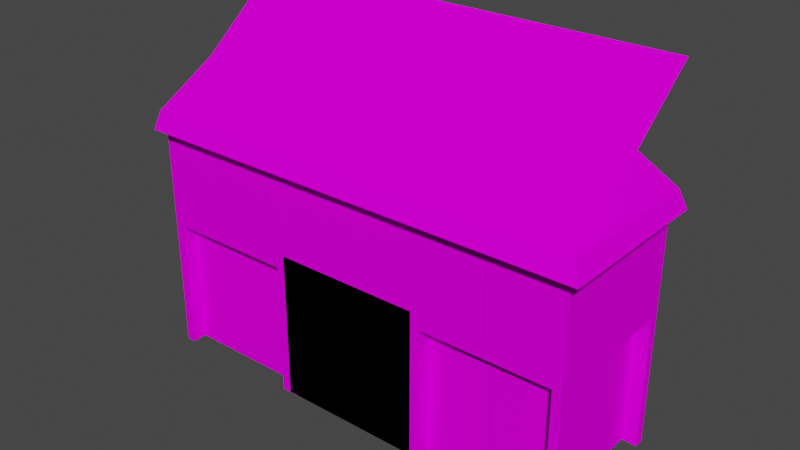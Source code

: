 # Source: tileset.blend  (saved by Blender 3.4.6; exported with 4.5.12 LTS)
import bpy
from mathutils import Matrix  # noqa: F401  (used for matrix-valued properties, if any)

bpy.ops.wm.read_factory_settings(use_empty=True)
scene = bpy.context.scene
scene.name = 'Scene'

# ---- collections
col_basic = bpy.data.collections.new('Basic'); scene.collection.children.link(col_basic)
col_bulidingparts = bpy.data.collections.new('BulidingParts'); scene.collection.children.link(col_bulidingparts)

# ---- images (referenced by path relative to the original .blend; pixels are not part of the script)
import os
ASSET_DIR = os.environ.get("B2B_ASSET_DIR", "")  # directory of the original .blend (textures are referenced by path, not embedded)
HERE = os.path.dirname(os.path.abspath(__file__))  # packed textures are extracted next to this script under _unpacked/

def load_image(name, relpath, width, height, colorspace="sRGB"):
    """Load a texture the original file referenced (path relative to the .blend, or extracted next to this script)."""
    p = next((c for c in (os.path.join(HERE, relpath), os.path.join(ASSET_DIR, relpath)) if relpath and os.path.exists(c)), "")
    if p:
        img = bpy.data.images.load(p, check_existing=True)
        img.name = name
    else:  # same state as the original file: an image datablock whose file is absent (Cycles renders it pink)
        img = bpy.data.images.new(name, width, height)
        img.source = "FILE"
        img.filepath = "//" + (relpath or name)
    img.colorspace_settings.name = colorspace
    return img
img_texture_atlas_png = load_image('texture-atlas.png', 'texture-atlas.png', 1024, 1024, 'sRGB')

# ---- materials (node trees are filled in below, after node groups)
mat_mat1 = bpy.data.materials.new('mat1')
mat_mat1.use_transparent_shadow = False

# ---- material node trees
mat_mat1.use_nodes = True; mat_mat1.node_tree.nodes.clear()
_N = mat_mat1.node_tree.nodes; _L = mat_mat1.node_tree.links
n0 = _N.new('ShaderNodeBsdfPrincipled'); n0.name = 'Principled BSDF'; n0.location = (10, 300)
n0.distribution = 'GGX'
n0.subsurface_method = 'RANDOM_WALK_SKIN'
n0.inputs[2].default_value = 1.0
n0.inputs[3].default_value = 1.45
n0.inputs[13].default_value = 0.0
n0.inputs[27].default_value = (0.0, 0.0, 0.0, 1.0)
n0.inputs[28].default_value = 1.0
n1 = _N.new('ShaderNodeOutputMaterial'); n1.name = 'Material Output'; n1.location = (300, 300)
n2 = _N.new('ShaderNodeTexImage'); n2.name = 'Image Texture'; n2.location = (-280, 275)
n2.image = img_texture_atlas_png
n2.interpolation = 'Closest'
_L.new(n0.outputs[0], n1.inputs[0])
_L.new(n2.outputs[0], n0.inputs[0])
n1.is_active_output = True

# ---- world
world_world = bpy.data.worlds.new('World'); scene.world = world_world
world_world.use_nodes = True; world_world.node_tree.nodes.clear()
_N = world_world.node_tree.nodes; _L = world_world.node_tree.links
n0 = _N.new('ShaderNodeOutputWorld'); n0.name = 'World Output'; n0.location = (300, 300)
n1 = _N.new('ShaderNodeBackground'); n1.name = 'Background'; n1.location = (10, 300)
n1.inputs[0].default_value = (0.05088, 0.05088, 0.05088, 1.0)
_L.new(n1.outputs[0], n0.inputs[0])
n0.is_active_output = True
world_world.color = (0.05088, 0.05088, 0.05088)
world_world.use_sun_shadow = False
world_world.sun_shadow_jitter_overblur = 0.0

# ---- meshes
me_cube_004 = bpy.data.meshes.new('Cube.004')
me_cube_004.from_pydata([(-1.0, -1.0, -1.0), (-1.0, -1.0, 1.0), (1.0, -1.0, -1.0), (1.0, -1.0, 1.0)], [], [(2, 3, 1, 0)])
_uv = me_cube_004.uv_layers.new(name='UVMap')
_uv.uv.foreach_set('vector', [0.248, 0.75, 0.25, 1.0, 0.0, 1.0, 0.0, 0.75])
me_cube_004.materials.append(mat_mat1)
me_cube_004.update()
me_cube_005 = bpy.data.meshes.new('Cube.005')
me_cube_005.from_pydata([(-1.0, -1.0, -1.0), (-1.0, -1.0, 1.0), (1.0, -1.0, -1.0), (1.0, -1.0, 1.0)], [], [(2, 3, 1, 0)])
_uv = me_cube_005.uv_layers.new(name='UVMap')
_uv.uv.foreach_set('vector', [0.498, 0.75, 0.502, 1.0, 0.25, 1.0, 0.25, 0.75])
me_cube_005.materials.append(mat_mat1)
me_cube_005.update()
me_cube_006 = bpy.data.meshes.new('Cube.006')
me_cube_006.from_pydata([(-1.0, -1.0, -1.0), (-1.0, -1.0, 1.0), (1.0, -1.0, -1.0), (1.0, -1.0, 1.0)], [], [(2, 3, 1, 0)])
_uv = me_cube_006.uv_layers.new(name='UVMap')
_uv.uv.foreach_set('vector', [0.748, 0.75, 0.75, 1.0, 0.5, 1.0, 0.5, 0.75])
me_cube_006.materials.append(mat_mat1)
me_cube_006.update()
me_cube_007 = bpy.data.meshes.new('Cube.007')
me_cube_007.from_pydata([(-1.0, -1.0, -1.0), (-1.0, -1.0, 1.0), (1.0, -1.0, -1.0), (1.0, -1.0, 1.0)], [], [(2, 3, 1, 0)])
_uv = me_cube_007.uv_layers.new(name='UVMap')
_uv.uv.foreach_set('vector', [0.248, 0.5, 0.25, 0.75, 0.0, 0.75, 0.0, 0.5])
me_cube_007.materials.append(mat_mat1)
me_cube_007.update()
me_cube_008 = bpy.data.meshes.new('Cube.008')
me_cube_008.from_pydata([(-1.0, -1.0, -1.0), (-1.0, -1.0, 1.0), (1.0, -1.0, -1.0), (1.0, -1.0, 1.0)], [], [(2, 3, 1, 0)])
_uv = me_cube_008.uv_layers.new(name='UVMap')
_uv.uv.foreach_set('vector', [0.498, 0.5, 0.502, 0.75, 0.25, 0.75, 0.25, 0.5])
me_cube_008.materials.append(mat_mat1)
me_cube_008.update()
me_cube_001 = bpy.data.meshes.new('Cube.001')
me_cube_001.from_pydata([(-1.0, -1.0, -1.0), (-1.0, -1.0, 1.0), (1.0, -1.0, -1.0), (1.0, -1.0, 1.0)], [], [(2, 3, 1, 0)])
_uv = me_cube_001.uv_layers.new(name='UVMap')
_uv.uv.foreach_set('vector', [0.998, 0.75, 1.0, 1.0, 0.75, 1.0, 0.75, 0.75])
me_cube_001.materials.append(mat_mat1)
me_cube_001.update()
me_cube_003 = bpy.data.meshes.new('Cube.003')
me_cube_003.from_pydata([(-1.0, -1.0, -1.0), (0.88, -1.0, -3.007), (0.88, -1.0, -1.0), (1.0, -1.0, -3.0), (1.0, -1.0, -1.0), (0.88, -1.0, -1.2), (1.0, -1.0, -1.2), (-0.88, -1.0, -3.007), (-0.88, -1.0, -1.0), (-1.0, -1.0, -3.0), (-0.88, -1.0, -1.2), (-1.0, -1.0, -1.2), (-1.0, -1.2, 0.2), (1.0, -1.2, 0.2), (-1.0, 1.0, 1.875), (1.0, 1.0, 1.875), (-1.0, -1.0, 0.2), (1.0, -1.0, 0.2), (-0.88, -0.8, -3.0), (0.88, -0.8, -3.0), (0.88, -0.8, -1.2), (-0.88, -0.8, -1.2), (-1.0, -0.1784, 0.9184), (1.0, -0.1784, 0.9184), (-1.0, -1.081, 0.4175), (1.0, -1.081, 0.4175)], [], [(4, 17, 16, 0), (6, 5, 2, 4), (3, 1, 5, 6), (20, 21, 10, 5), (5, 1, 19, 20), (11, 0, 8, 10), (9, 11, 10, 7), (10, 21, 18, 7), (22, 23, 15, 14), (13, 12, 16, 17), (19, 20, 21, 18), (10, 8, 2, 5), (24, 25, 23, 22), (12, 13, 25, 24)])
_uv = me_cube_003.uv_layers.new(name='UVMap')
_uv.uv.foreach_set('vector', [0.498, 0.75, 0.502, 1.0, 0.25, 1.0, 0.25, 0.75, 0.9355, 0.6973, 0.9355, 0.7168, 0.9668, 0.7168, 0.9668, 0.6973, 0.8281, 0.6816, 0.8281, 0.6719, 0.9453, 0.6719, 0.9453, 0.6816, 0.7832, 0.6992, 0.9902, 0.6992, 0.9902, 0.7227, 0.7832, 0.7227, 0.916, 0.6621, 0.7559, 0.6621, 0.7559, 0.6465, 0.916, 0.6465, 0.9688, 0.6973, 1.0, 0.6973, 1.0, 0.7168, 0.9688, 0.7168, 0.9453, 0.6895, 0.8281, 0.6895, 0.8281, 0.6816, 0.9453, 0.6816, 0.916, 0.6621, 0.916, 0.6465, 0.7559, 0.6465, 0.7559, 0.6621, 0.5098, 0.3652, 0.7363, 0.3652, 0.7363, 0.4961, 0.5098, 0.4961, 0.75, 0.5, 1.0, 0.5, 1.0, 0.5176, 0.75, 0.5176, 0.9785, 0.7559, 0.9785, 0.9707, 0.7656, 0.9707, 0.7656, 0.7559, 1.0, 0.7246, 1.0, 0.75, 0.7891, 0.75, 0.7891, 0.7246, 0.5098, 0.2715, 0.7363, 0.2715, 0.7363, 0.3652, 0.5098, 0.3652, 0.5098, 0.2539, 0.7363, 0.2539, 0.7363, 0.2715, 0.5098, 0.2715])
me_cube_003.materials.append(mat_mat1)
me_cube_003.update()
me_cube_009 = bpy.data.meshes.new('Cube.009')
me_cube_009.from_pydata([(0.3, -0.002589, -0.109), (0.3, -0.002589, 0.25), (0.3, 0.02006, -0.109), (0.3, 0.02006, 0.25), (2.723e-09, 0.02006, -0.109), (2.723e-09, 0.02006, 0.25), (2.723e-09, -0.002589, -0.109), (2.723e-09, -0.002589, 0.25), (-0.3, -0.002589, -0.109), (-0.3, -0.002589, 0.25), (-0.3, 0.02006, -0.109), (-0.3, 0.02006, 0.25)], [], [(2, 3, 1, 0), (4, 2, 0, 6), (3, 5, 7, 1), (0, 1, 7, 6), (10, 8, 9, 11), (4, 6, 8, 10), (11, 9, 7, 5), (8, 6, 7, 9)])
_uv = me_cube_009.uv_layers.new(name='UVMap')
_uv.uv.foreach_set('vector', [1.0, 0.25, 1.0, 0.5, 0.9941, 0.5, 0.9941, 0.25, 0.875, 0.25, 1.0, 0.25, 1.0, 0.2559, 0.875, 0.2559, 1.0, 0.5, 0.875, 0.5, 0.875, 0.4941, 1.0, 0.4941, 1.0, 0.25, 1.0, 0.5, 0.875, 0.5, 0.875, 0.25, 1.0, 0.25, 0.9941, 0.25, 0.9941, 0.5, 1.0, 0.5, 0.875, 0.25, 0.875, 0.2559, 1.0, 0.2559, 1.0, 0.25, 1.0, 0.5, 1.0, 0.4941, 0.875, 0.4941, 0.875, 0.5, 1.0, 0.25, 0.875, 0.25, 0.875, 0.5, 1.0, 0.5])
me_cube_009.materials.append(mat_mat1)
me_cube_009.update()
me_cube_010 = bpy.data.meshes.new('Cube.010')
me_cube_010.from_pydata([(0.88, -1.0, -3.007), (0.88, -1.0, -1.0), (1.0, -1.0, -3.0), (1.0, -1.0, -1.0), (0.88, -1.0, -1.2), (1.0, -1.0, -1.2), (-0.88, -1.0, -3.007), (-0.88, -1.0, -1.0), (-0.88, -1.0, -1.2), (-1.2, -1.2, 0.2), (1.0, -1.2, 0.2), (1.0, 1.0, 1.875), (1.0, -1.0, 0.2), (-0.88, -0.8, -3.0), (0.88, -0.8, -3.0), (0.88, -0.8, -1.2), (-0.88, -0.8, -1.2), (1.0, -0.1784, 0.9184), (-1.08, -1.08, 0.42), (-1.0, 1.0, -1.0), (-1.0, -0.88, -3.007), (-1.0, -0.88, -1.0), (-1.0, -1.0, -3.0), (-1.0, -1.0, -1.0), (-1.0, -0.88, -1.2), (-1.0, -1.0, -1.2), (-1.0, 0.88, -3.007), (-1.0, 0.88, -1.0), (-1.0, 1.0, -3.0), (-1.0, 0.88, -1.2), (-1.0, 1.0, -1.2), (-1.2, 1.0, 0.2), (-1.0, 1.0, 0.2), (-1.0, -1.0, 0.2), (-0.8, 0.88, -3.0), (-0.8, -0.88, -3.0), (-0.8, -0.88, -1.2), (-0.8, 0.88, -1.2), (-0.1784, 1.0, 0.9184), (-1.081, 1.0, 0.4175), (1.0, -1.081, 0.4175), (-0.1803, -0.1803, 0.9184)], [], [(3, 12, 33, 23), (5, 4, 1, 3), (2, 0, 4, 5), (15, 16, 8, 4), (4, 0, 14, 15), (25, 23, 7, 8), (22, 25, 8, 6), (8, 16, 13, 6), (10, 9, 33, 12), (14, 15, 16, 13), (8, 7, 1, 4), (9, 10, 40, 18), (23, 33, 32, 19), (25, 24, 21, 23), (22, 20, 24, 25), (36, 37, 29, 24), (24, 20, 35, 36), (30, 19, 27, 29), (28, 30, 29, 26), (29, 37, 34, 26), (38, 41, 11), (9, 31, 32, 33), (35, 36, 37, 34), (29, 27, 21, 24), (39, 18, 41, 38), (31, 9, 18, 39), (40, 18, 41, 17), (17, 41, 11)])
_uv = me_cube_010.uv_layers.new(name='UVMap')
_uv.uv.foreach_set('vector', [0.498, 0.75, 0.502, 1.0, 0.25, 1.0, 0.25, 0.75, 0.9355, 0.6973, 0.9355, 0.7168, 0.9668, 0.7168, 0.9668, 0.6973, 0.8281, 0.6816, 0.8281, 0.6719, 0.9453, 0.6719, 0.9453, 0.6816, 0.7832, 0.6992, 0.9902, 0.6992, 0.9902, 0.7227, 0.7832, 0.7227, 0.916, 0.6621, 0.7559, 0.6621, 0.7559, 0.6465, 0.916, 0.6465, 0.9688, 0.6973, 1.0, 0.6973, 1.0, 0.7168, 0.9688, 0.7168, 0.9453, 0.6895, 0.8281, 0.6895, 0.8281, 0.6816, 0.9453, 0.6816, 0.916, 0.6621, 0.916, 0.6465, 0.7559, 0.6465, 0.7559, 0.6621, 0.75, 0.5, 1.0, 0.5, 1.0, 0.5176, 0.75, 0.5176, 0.9785, 0.7559, 0.9785, 0.9707, 0.7656, 0.9707, 0.7656, 0.7559, 1.0, 0.7246, 1.0, 0.75, 0.7891, 0.75, 0.7891, 0.7246, 0.5098, 0.2539, 0.7363, 0.2539, 0.7363, 0.2715, 0.5098, 0.2715, 0.498, 0.75, 0.502, 1.0, 0.25, 1.0, 0.25, 0.75, 0.9355, 0.6973, 0.9355, 0.7168, 0.9668, 0.7168, 0.9668, 0.6973, 0.8281, 0.6816, 0.8281, 0.6719, 0.9453, 0.6719, 0.9453, 0.6816, 0.7832, 0.6992, 0.9902, 0.6992, 0.9902, 0.7227, 0.7832, 0.7227, 0.916, 0.6621, 0.7559, 0.6621, 0.7559, 0.6465, 0.916, 0.6465, 0.9688, 0.6973, 1.0, 0.6973, 1.0, 0.7168, 0.9688, 0.7168, 0.9453, 0.6895, 0.8281, 0.6895, 0.8281, 0.6816, 0.9453, 0.6816, 0.916, 0.6621, 0.916, 0.6465, 0.7559, 0.6465, 0.7559, 0.6621, 0.5098, 0.3652, 0.6437, 0.3652, 0.5098, 0.4961, 0.75, 0.5, 1.0, 0.5, 1.0, 0.5176, 0.75, 0.5176, 0.9785, 0.7559, 0.9785, 0.9707, 0.7656, 0.9707, 0.7656, 0.7559, 1.0, 0.7246, 1.0, 0.75, 0.7891, 0.75, 0.7891, 0.7246, 0.5098, 0.2715, 0.7363, 0.2834, 0.6437, 0.3652, 0.5098, 0.3652, 0.5098, 0.2539, 0.7363, 0.2539, 0.7363, 0.2715, 0.5098, 0.2715, 0.5098, 0.2715, 0.7363, 0.2834, 0.6437, 0.3652, 0.5098, 0.3652, 0.5098, 0.3652, 0.6437, 0.3652, 0.5098, 0.4961])
me_cube_010.materials.append(mat_mat1)
me_cube_010.update()

# ---- objects
ob_wall_timberframe_8 = bpy.data.objects.new('wall.timberframe.8', me_cube_004)
ob_wall_timberframe_2 = bpy.data.objects.new('wall.timberframe.2', me_cube_005)
ob_wall_timberframe_4 = bpy.data.objects.new('wall.timberframe.4', me_cube_006)
ob_wall_timberframe_v4 = bpy.data.objects.new('wall.timberframe.v4', me_cube_007)
ob_wall_timberframe_ladder = bpy.data.objects.new('wall.timberframe.ladder', me_cube_008)
ob_wall_stonebrick = bpy.data.objects.new('wall.stonebrick', me_cube_001)
ob_b1_straight = bpy.data.objects.new('b1.straight', me_cube_003)
ob_prop_window = bpy.data.objects.new('prop.window', me_cube_009)
ob_b1_straight_001 = bpy.data.objects.new('b1.straight.001', me_cube_003)
ob_b1_straight_002 = bpy.data.objects.new('b1.straight.002', me_cube_003)
ob_b1_straight_003 = bpy.data.objects.new('b1.straight.003', me_cube_010)

# ---- transforms, parenting, visibility, modifiers, constraints
ob_wall_timberframe_8.location = (0.0, 0.0, 0.5)
ob_wall_timberframe_8.scale = (0.5, 0.5, 0.5)
ob_wall_timberframe_2.location = (0.0, 0.0, 0.5)
ob_wall_timberframe_2.scale = (0.5, 0.5, 0.5)
ob_wall_timberframe_4.location = (0.0, 0.0, 0.5)
ob_wall_timberframe_4.scale = (0.5, 0.5, 0.5)
ob_wall_timberframe_v4.location = (0.0, 0.0, 0.5)
ob_wall_timberframe_v4.scale = (0.5, 0.5, 0.5)
ob_wall_timberframe_ladder.location = (0.0, 0.0, 0.5)
ob_wall_timberframe_ladder.scale = (0.5, 0.5, 0.5)
ob_wall_stonebrick.location = (0.0, 0.0, 0.5)
ob_wall_stonebrick.scale = (0.5, 0.5, 0.5)
ob_b1_straight.location = (0.0, 0.0, 1.5)
ob_b1_straight.scale = (0.5, 0.5, 0.5)
ob_prop_window.location = (-2.723e-09, -0.4177, 0.45)
ob_prop_window.scale = (0.8829, 0.8829, 0.8829)
ob_b1_straight_001.location = (1.0, 0.0, 1.5)
ob_b1_straight_001.scale = (0.5, 0.5, 0.5)
ob_b1_straight_002.location = (-0.996, -0.0006491, 1.5)
ob_b1_straight_002.scale = (0.5, 0.5, 0.5)
ob_b1_straight_003.location = (1.0, 0.0, 1.5)
ob_b1_straight_003.rotation_euler = (0.0, -0.0, 1.571)
ob_b1_straight_003.scale = (0.5, 0.5, 0.5)

# ---- collection membership
col_basic.objects.link(ob_wall_timberframe_8)
col_basic.objects.link(ob_wall_timberframe_2)
col_basic.objects.link(ob_wall_timberframe_4)
col_basic.objects.link(ob_wall_timberframe_v4)
col_basic.objects.link(ob_wall_timberframe_ladder)
col_basic.objects.link(ob_wall_stonebrick)
col_bulidingparts.objects.link(ob_b1_straight)
col_bulidingparts.objects.link(ob_prop_window)
col_bulidingparts.objects.link(ob_b1_straight_001)
col_bulidingparts.objects.link(ob_b1_straight_002)
col_bulidingparts.objects.link(ob_b1_straight_003)

# ---- scene / render settings (as saved in the file)
scene.frame_start = 1; scene.frame_end = 250; scene.frame_set(0)
scene.render.engine = 'BLENDER_EEVEE_NEXT'
scene.cycles.sampling_pattern = 'TABULATED_SOBOL'
scene.cycles.use_light_tree = False
scene.view_settings.view_transform = 'Filmic'
bpy.context.view_layer.update()

# ---- added for rendering (the .blend has no active camera and no usable light): camera, sun
cam_auto = bpy.data.cameras.new('AutoCamera')
cam_auto.lens = 50.0
cam_auto.sensor_width = 36.0
cam_auto.clip_end = 1000.0
ob_auto_camera = bpy.data.objects.new('AutoCamera', cam_auto)
scene.collection.objects.link(ob_auto_camera)
ob_auto_camera.location = (3.83899, -4.59468, 4.24653)
ob_auto_camera.rotation_euler = (1.09748, -7.21219e-08, 0.694738)
scene.camera = ob_auto_camera
light_auto_sun = bpy.data.lights.new('AutoSun', 'SUN')
light_auto_sun.energy = 3.0
light_auto_sun.angle = 0.0523599
ob_auto_sun = bpy.data.objects.new('AutoSun', light_auto_sun)
scene.collection.objects.link(ob_auto_sun)
ob_auto_sun.rotation_euler = (0.872665, 0.174533, 0.523599)
bpy.context.view_layer.update()

